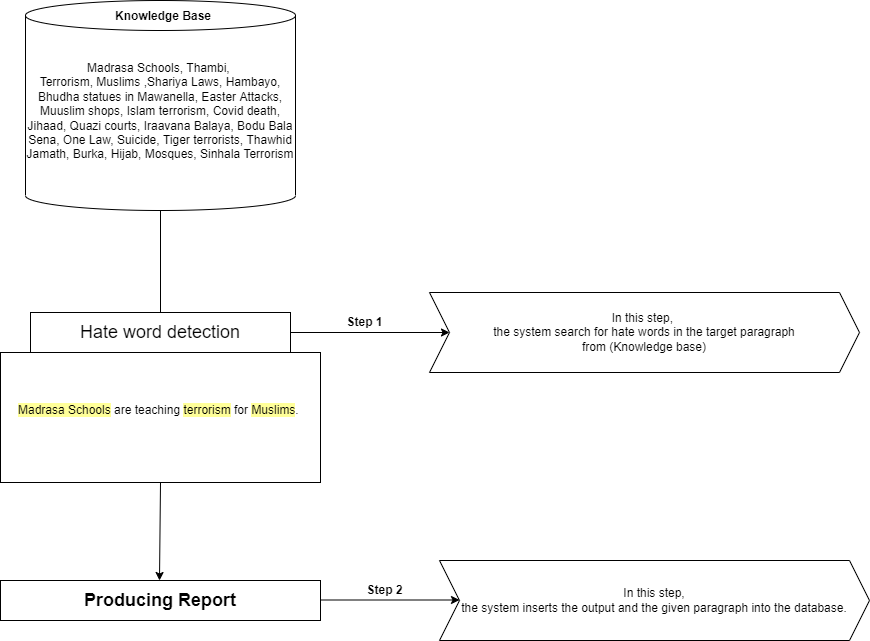

The diagram above was exported from draw.io. Its source (the exported page's mxGraphModel, read from the mxfile embedded in the PNG):
<mxGraphModel dx="1888" dy="1613" grid="1" gridSize="10" guides="1" tooltips="1" connect="1" arrows="1" fold="1" page="1" pageScale="1" pageWidth="850" pageHeight="1100" math="0" shadow="0">
  <root>
    <mxCell id="0" />
    <mxCell id="1" parent="0" />
    <mxCell id="L3B7xmBB3Z3wah_w1D7z-1" value="&lt;span style=&quot;font-size: 18px&quot;&gt;Hate word detection&lt;/span&gt;" style="rounded=0;whiteSpace=wrap;html=1;" parent="1" vertex="1">
      <mxGeometry x="-9" y="102" width="260" height="40" as="geometry" />
    </mxCell>
    <mxCell id="L3B7xmBB3Z3wah_w1D7z-2" value="&lt;div&gt;Madrasa Schools, Thambi,&amp;nbsp;&lt;/div&gt;Terrorism, Muslims ,&lt;span&gt;Shariya Laws, Hambayo, Bhudha statues in Mawanella, Easter Attacks, Muuslim shops, Islam terrorism, Covid death, Jihaad, Quazi courts, Iraavana Balaya, Bodu Bala Sena, One Law, Suicide, Tiger terrorists, Thawhid Jamath, Burka, Hijab, Mosques, Sinhala Terrorism&lt;/span&gt;&lt;br&gt;&lt;div&gt;&lt;br&gt;&lt;/div&gt;" style="shape=cylinder3;whiteSpace=wrap;html=1;boundedLbl=1;backgroundOutline=1;size=15;" parent="1" vertex="1">
      <mxGeometry x="-14" y="-210" width="270" height="210" as="geometry" />
    </mxCell>
    <mxCell id="L3B7xmBB3Z3wah_w1D7z-4" value="" style="endArrow=none;html=1;entryX=0.5;entryY=1;entryDx=0;entryDy=0;entryPerimeter=0;exitX=0.5;exitY=0;exitDx=0;exitDy=0;" parent="1" source="L3B7xmBB3Z3wah_w1D7z-1" target="L3B7xmBB3Z3wah_w1D7z-2" edge="1">
      <mxGeometry width="50" height="50" relative="1" as="geometry">
        <mxPoint x="100" y="60" as="sourcePoint" />
        <mxPoint x="150" y="10" as="targetPoint" />
      </mxGeometry>
    </mxCell>
    <mxCell id="L3B7xmBB3Z3wah_w1D7z-5" value="Knowledge Base" style="text;strokeColor=none;fillColor=none;align=left;verticalAlign=top;spacingLeft=4;spacingRight=4;overflow=hidden;rotatable=0;points=[[0,0.5],[1,0.5]];portConstraint=eastwest;fontStyle=1" parent="1" vertex="1">
      <mxGeometry x="70" y="-208" width="110" height="26" as="geometry" />
    </mxCell>
    <mxCell id="L3B7xmBB3Z3wah_w1D7z-6" value="&lt;span style=&quot;background-color: rgb(255 , 255 , 153)&quot;&gt;Madrasa Schools&lt;/span&gt; are teaching &lt;span style=&quot;background-color: rgb(255 , 255 , 153)&quot;&gt;terrorism&lt;/span&gt; for &lt;span style=&quot;background-color: rgb(255 , 255 , 153)&quot;&gt;Muslims&lt;/span&gt;.&amp;nbsp;&lt;br&gt;&amp;nbsp;" style="rounded=0;whiteSpace=wrap;html=1;" parent="1" vertex="1">
      <mxGeometry x="-39" y="142" width="320" height="130" as="geometry" />
    </mxCell>
    <mxCell id="L3B7xmBB3Z3wah_w1D7z-8" value="" style="endArrow=classic;html=1;exitX=1;exitY=0.5;exitDx=0;exitDy=0;entryX=0;entryY=0.5;entryDx=0;entryDy=0;" parent="1" source="L3B7xmBB3Z3wah_w1D7z-1" target="L3B7xmBB3Z3wah_w1D7z-12" edge="1">
      <mxGeometry width="50" height="50" relative="1" as="geometry">
        <mxPoint x="440" y="92" as="sourcePoint" />
        <mxPoint x="380" y="80.16000000000008" as="targetPoint" />
      </mxGeometry>
    </mxCell>
    <mxCell id="L3B7xmBB3Z3wah_w1D7z-12" value="In this step,&amp;nbsp;&lt;br&gt;the system search for hate words in the target paragraph&lt;br&gt;from (Knowledge base)" style="shape=step;perimeter=stepPerimeter;whiteSpace=wrap;html=1;fixedSize=1;" parent="1" vertex="1">
      <mxGeometry x="390" y="82" width="430" height="80" as="geometry" />
    </mxCell>
    <mxCell id="L3B7xmBB3Z3wah_w1D7z-13" value="&lt;b&gt;Step 1&lt;/b&gt;" style="text;html=1;align=center;verticalAlign=middle;resizable=0;points=[];autosize=1;strokeColor=none;fillColor=none;" parent="1" vertex="1">
      <mxGeometry x="300" y="102" width="50" height="20" as="geometry" />
    </mxCell>
    <mxCell id="L3B7xmBB3Z3wah_w1D7z-14" value="" style="endArrow=classic;html=1;exitX=0.5;exitY=1;exitDx=0;exitDy=0;" parent="1" source="L3B7xmBB3Z3wah_w1D7z-6" edge="1">
      <mxGeometry width="50" height="50" relative="1" as="geometry">
        <mxPoint x="120" y="460" as="sourcePoint" />
        <mxPoint x="120" y="370" as="targetPoint" />
        <Array as="points">
          <mxPoint x="120" y="370" />
        </Array>
      </mxGeometry>
    </mxCell>
    <mxCell id="L3B7xmBB3Z3wah_w1D7z-33" value="&lt;span style=&quot;font-size: 18px&quot;&gt;&lt;b&gt;Producing Report&lt;/b&gt;&lt;/span&gt;" style="rounded=0;whiteSpace=wrap;html=1;" parent="1" vertex="1">
      <mxGeometry x="-39" y="370" width="320" height="40" as="geometry" />
    </mxCell>
    <mxCell id="L3B7xmBB3Z3wah_w1D7z-34" value="&lt;b&gt;Step 2&lt;/b&gt;" style="text;html=1;align=center;verticalAlign=middle;resizable=0;points=[];autosize=1;strokeColor=none;fillColor=none;" parent="1" vertex="1">
      <mxGeometry x="320" y="370" width="50" height="20" as="geometry" />
    </mxCell>
    <mxCell id="L3B7xmBB3Z3wah_w1D7z-35" value="" style="endArrow=classic;html=1;exitX=1;exitY=0.5;exitDx=0;exitDy=0;entryX=0;entryY=0.5;entryDx=0;entryDy=0;" parent="1" edge="1">
      <mxGeometry width="50" height="50" relative="1" as="geometry">
        <mxPoint x="281" y="389.5" as="sourcePoint" />
        <mxPoint x="420" y="389.5" as="targetPoint" />
      </mxGeometry>
    </mxCell>
    <mxCell id="L3B7xmBB3Z3wah_w1D7z-36" value="In this step,&lt;br&gt;the system inserts the output and the given paragraph into the database." style="shape=step;perimeter=stepPerimeter;whiteSpace=wrap;html=1;fixedSize=1;" parent="1" vertex="1">
      <mxGeometry x="400" y="350" width="430" height="80" as="geometry" />
    </mxCell>
  </root>
</mxGraphModel>